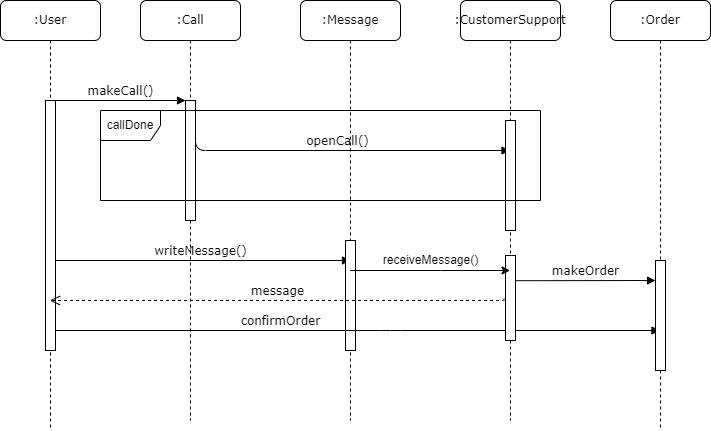

The diagram above was exported from draw.io. Its source (the exported page's mxGraphModel, read from the mxfile embedded in the PNG):
<mxGraphModel dx="1434" dy="964" grid="1" gridSize="10" guides="1" tooltips="1" connect="1" arrows="1" fold="1" page="1" pageScale="1" pageWidth="1100" pageHeight="850" background="none" math="0" shadow="0">
  <root>
    <mxCell id="0" />
    <mxCell id="1" parent="0" />
    <mxCell id="7baba1c4bc27f4b0-2" value=":Call" style="shape=umlLifeline;perimeter=lifelinePerimeter;whiteSpace=wrap;html=1;container=1;collapsible=0;recursiveResize=0;outlineConnect=0;rounded=1;shadow=0;comic=0;labelBackgroundColor=none;strokeWidth=1;fontFamily=Verdana;fontSize=12;align=center;" parent="1" vertex="1">
      <mxGeometry x="240" y="80" width="100" height="420" as="geometry" />
    </mxCell>
    <mxCell id="7baba1c4bc27f4b0-10" value="" style="html=1;points=[];perimeter=orthogonalPerimeter;rounded=0;shadow=0;comic=0;labelBackgroundColor=none;strokeWidth=1;fontFamily=Verdana;fontSize=12;align=center;" parent="7baba1c4bc27f4b0-2" vertex="1">
      <mxGeometry x="45" y="100" width="10" height="120" as="geometry" />
    </mxCell>
    <mxCell id="hD_fjQDr_pKWvt8pp0m8-6" value="openCall()" style="html=1;verticalAlign=bottom;endArrow=block;labelBackgroundColor=none;fontFamily=Verdana;fontSize=12;edgeStyle=elbowEdgeStyle;elbow=vertical;" parent="7baba1c4bc27f4b0-2" target="hD_fjQDr_pKWvt8pp0m8-2" edge="1">
      <mxGeometry relative="1" as="geometry">
        <mxPoint x="55" y="119.11000000000001" as="sourcePoint" />
        <mxPoint x="185" y="118.88777777777796" as="targetPoint" />
        <Array as="points">
          <mxPoint x="350" y="150" />
        </Array>
      </mxGeometry>
    </mxCell>
    <mxCell id="hD_fjQDr_pKWvt8pp0m8-9" value="writeMessage()" style="html=1;verticalAlign=bottom;endArrow=block;labelBackgroundColor=none;fontFamily=Verdana;fontSize=12;" parent="7baba1c4bc27f4b0-2" edge="1">
      <mxGeometry relative="1" as="geometry">
        <mxPoint x="-90" y="260" as="sourcePoint" />
        <mxPoint x="210" y="260" as="targetPoint" />
      </mxGeometry>
    </mxCell>
    <mxCell id="7baba1c4bc27f4b0-3" value=":Message" style="shape=umlLifeline;perimeter=lifelinePerimeter;whiteSpace=wrap;html=1;container=1;collapsible=0;recursiveResize=0;outlineConnect=0;rounded=1;shadow=0;comic=0;labelBackgroundColor=none;strokeWidth=1;fontFamily=Verdana;fontSize=12;align=center;" parent="1" vertex="1">
      <mxGeometry x="400" y="80" width="100" height="420" as="geometry" />
    </mxCell>
    <mxCell id="7baba1c4bc27f4b0-13" value="" style="html=1;points=[];perimeter=orthogonalPerimeter;rounded=0;shadow=0;comic=0;labelBackgroundColor=none;strokeWidth=1;fontFamily=Verdana;fontSize=12;align=center;" parent="7baba1c4bc27f4b0-3" vertex="1">
      <mxGeometry x="45" y="240" width="10" height="110" as="geometry" />
    </mxCell>
    <mxCell id="7baba1c4bc27f4b0-8" value=":User" style="shape=umlLifeline;perimeter=lifelinePerimeter;whiteSpace=wrap;html=1;container=1;collapsible=0;recursiveResize=0;outlineConnect=0;rounded=1;shadow=0;comic=0;labelBackgroundColor=none;strokeWidth=1;fontFamily=Verdana;fontSize=12;align=center;" parent="1" vertex="1">
      <mxGeometry x="100" y="80" width="100" height="430" as="geometry" />
    </mxCell>
    <mxCell id="7baba1c4bc27f4b0-9" value="" style="html=1;points=[];perimeter=orthogonalPerimeter;rounded=0;shadow=0;comic=0;labelBackgroundColor=none;strokeWidth=1;fontFamily=Verdana;fontSize=12;align=center;" parent="7baba1c4bc27f4b0-8" vertex="1">
      <mxGeometry x="45" y="100" width="10" height="250" as="geometry" />
    </mxCell>
    <mxCell id="7baba1c4bc27f4b0-23" value="confirmOrder&lt;br&gt;" style="html=1;verticalAlign=bottom;endArrow=block;labelBackgroundColor=none;fontFamily=Verdana;fontSize=12;" parent="1" source="7baba1c4bc27f4b0-9" target="hD_fjQDr_pKWvt8pp0m8-4" edge="1">
      <mxGeometry x="-0.2556" relative="1" as="geometry">
        <mxPoint x="510" y="420" as="sourcePoint" />
        <mxPoint x="585" y="440.0000000000002" as="targetPoint" />
        <Array as="points">
          <mxPoint x="490" y="410" />
        </Array>
        <mxPoint as="offset" />
      </mxGeometry>
    </mxCell>
    <mxCell id="7baba1c4bc27f4b0-11" value="makeCall()" style="html=1;verticalAlign=bottom;endArrow=block;entryX=0;entryY=0;labelBackgroundColor=none;fontFamily=Verdana;fontSize=12;edgeStyle=elbowEdgeStyle;elbow=vertical;" parent="1" source="7baba1c4bc27f4b0-9" target="7baba1c4bc27f4b0-10" edge="1">
      <mxGeometry relative="1" as="geometry">
        <mxPoint x="220" y="190" as="sourcePoint" />
      </mxGeometry>
    </mxCell>
    <mxCell id="hD_fjQDr_pKWvt8pp0m8-2" value=":CustomerSupport" style="shape=umlLifeline;perimeter=lifelinePerimeter;whiteSpace=wrap;html=1;container=1;collapsible=0;recursiveResize=0;outlineConnect=0;rounded=1;shadow=0;comic=0;labelBackgroundColor=none;strokeWidth=1;fontFamily=Verdana;fontSize=12;align=center;" parent="1" vertex="1">
      <mxGeometry x="560" y="80" width="100" height="420" as="geometry" />
    </mxCell>
    <mxCell id="hD_fjQDr_pKWvt8pp0m8-3" value="" style="html=1;points=[];perimeter=orthogonalPerimeter;rounded=0;shadow=0;comic=0;labelBackgroundColor=none;strokeWidth=1;fontFamily=Verdana;fontSize=12;align=center;" parent="hD_fjQDr_pKWvt8pp0m8-2" vertex="1">
      <mxGeometry x="45" y="120" width="10" height="110" as="geometry" />
    </mxCell>
    <mxCell id="hD_fjQDr_pKWvt8pp0m8-12" value="" style="html=1;points=[];perimeter=orthogonalPerimeter;rounded=0;shadow=0;comic=0;labelBackgroundColor=none;strokeWidth=1;fontFamily=Verdana;fontSize=12;align=center;" parent="hD_fjQDr_pKWvt8pp0m8-2" vertex="1">
      <mxGeometry x="45" y="255" width="10" height="85" as="geometry" />
    </mxCell>
    <mxCell id="hD_fjQDr_pKWvt8pp0m8-4" value=":Order" style="shape=umlLifeline;perimeter=lifelinePerimeter;whiteSpace=wrap;html=1;container=1;collapsible=0;recursiveResize=0;outlineConnect=0;rounded=1;shadow=0;comic=0;labelBackgroundColor=none;strokeWidth=1;fontFamily=Verdana;fontSize=12;align=center;" parent="1" vertex="1">
      <mxGeometry x="710" y="80" width="100" height="430" as="geometry" />
    </mxCell>
    <mxCell id="hD_fjQDr_pKWvt8pp0m8-5" value="" style="html=1;points=[];perimeter=orthogonalPerimeter;rounded=0;shadow=0;comic=0;labelBackgroundColor=none;strokeWidth=1;fontFamily=Verdana;fontSize=12;align=center;" parent="hD_fjQDr_pKWvt8pp0m8-4" vertex="1">
      <mxGeometry x="45" y="260" width="10" height="110" as="geometry" />
    </mxCell>
    <mxCell id="hD_fjQDr_pKWvt8pp0m8-7" value="callDone" style="shape=umlFrame;whiteSpace=wrap;html=1;" parent="1" vertex="1">
      <mxGeometry x="200" y="190" width="440" height="90" as="geometry" />
    </mxCell>
    <mxCell id="hD_fjQDr_pKWvt8pp0m8-11" value="" style="endArrow=classic;html=1;rounded=0;" parent="1" source="7baba1c4bc27f4b0-3" target="hD_fjQDr_pKWvt8pp0m8-2" edge="1">
      <mxGeometry width="50" height="50" relative="1" as="geometry">
        <mxPoint x="500" y="420" as="sourcePoint" />
        <mxPoint x="550" y="370" as="targetPoint" />
        <Array as="points">
          <mxPoint x="540" y="350" />
        </Array>
      </mxGeometry>
    </mxCell>
    <mxCell id="hD_fjQDr_pKWvt8pp0m8-13" value="receiveMessage()" style="text;html=1;align=center;verticalAlign=middle;resizable=0;points=[];autosize=1;strokeColor=none;fillColor=none;" parent="1" vertex="1">
      <mxGeometry x="475" y="330" width="110" height="20" as="geometry" />
    </mxCell>
    <mxCell id="hD_fjQDr_pKWvt8pp0m8-17" value="message" style="html=1;verticalAlign=bottom;endArrow=open;dashed=1;endSize=8;labelBackgroundColor=none;fontFamily=Verdana;fontSize=12;edgeStyle=elbowEdgeStyle;elbow=vertical;exitX=-0.156;exitY=0.508;exitDx=0;exitDy=0;exitPerimeter=0;" parent="1" source="hD_fjQDr_pKWvt8pp0m8-12" target="7baba1c4bc27f4b0-8" edge="1">
      <mxGeometry relative="1" as="geometry">
        <mxPoint x="380" y="380" as="targetPoint" />
        <Array as="points">
          <mxPoint x="455" y="380" />
          <mxPoint x="485" y="380" />
        </Array>
        <mxPoint x="510" y="380" as="sourcePoint" />
      </mxGeometry>
    </mxCell>
    <mxCell id="hD_fjQDr_pKWvt8pp0m8-20" value="makeOrder" style="html=1;verticalAlign=bottom;endArrow=block;labelBackgroundColor=none;fontFamily=Verdana;fontSize=12;edgeStyle=elbowEdgeStyle;elbow=vertical;" parent="1" target="hD_fjQDr_pKWvt8pp0m8-5" edge="1">
      <mxGeometry relative="1" as="geometry">
        <mxPoint x="615" y="360.22" as="sourcePoint" />
        <mxPoint x="745" y="359.9977777777781" as="targetPoint" />
      </mxGeometry>
    </mxCell>
  </root>
</mxGraphModel>